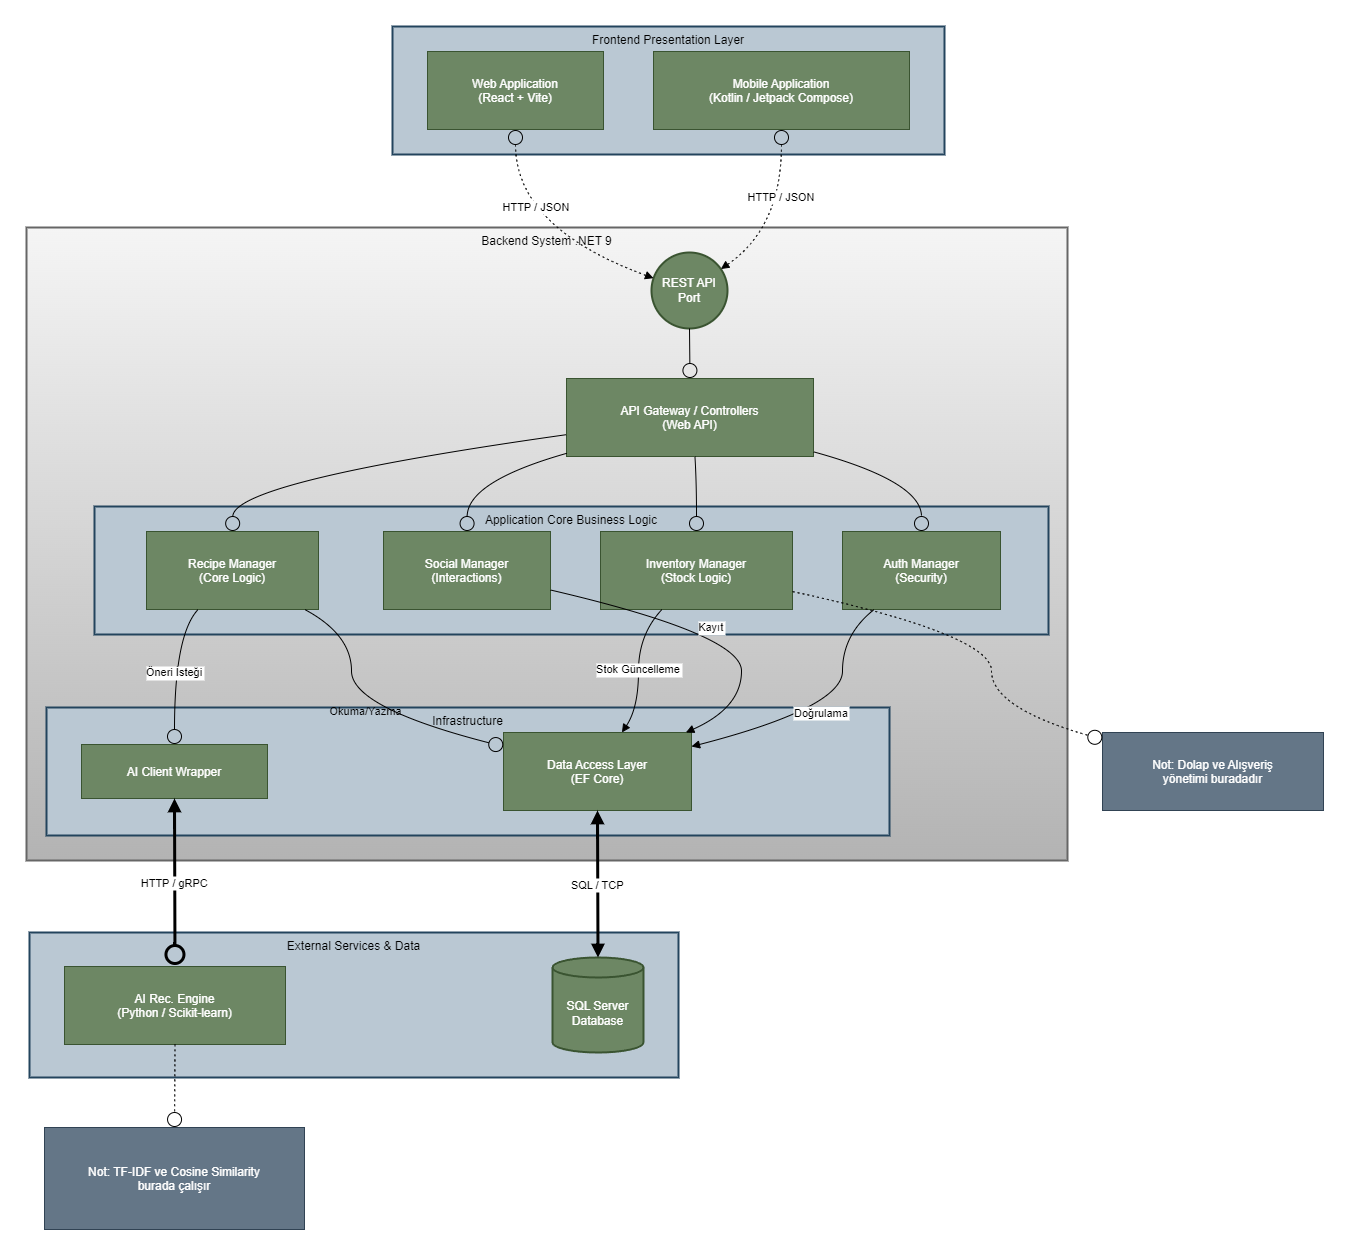

The diagram above was exported from draw.io. Its source (the exported page's mxGraphModel, read from the mxfile embedded in the PNG):
<mxGraphModel dx="1221" dy="871" grid="1" gridSize="10" guides="1" tooltips="1" connect="1" arrows="1" fold="1" page="1" pageScale="1" pageWidth="1654" pageHeight="2336" math="0" shadow="0">
  <root>
    <mxCell id="0" />
    <mxCell id="1" parent="0" />
    <mxCell id="8lEmfC8MjHng-7RPh8S7-1" value="External Services &amp; Data" style="whiteSpace=wrap;strokeWidth=2;verticalAlign=top;fillColor=#bac8d3;strokeColor=#23445d;" parent="1" vertex="1">
      <mxGeometry x="23" y="926" width="649" height="145" as="geometry" />
    </mxCell>
    <mxCell id="8lEmfC8MjHng-7RPh8S7-2" value="Backend System .NET 9" style="whiteSpace=wrap;strokeWidth=2;verticalAlign=top;fillColor=#f5f5f5;strokeColor=#666666;gradientColor=#b3b3b3;" parent="1" vertex="1">
      <mxGeometry x="20" y="221" width="1041" height="633" as="geometry" />
    </mxCell>
    <mxCell id="8lEmfC8MjHng-7RPh8S7-3" value="Infrastructure" style="whiteSpace=wrap;strokeWidth=2;verticalAlign=top;fillColor=#bac8d3;strokeColor=#23445d;" parent="1" vertex="1">
      <mxGeometry x="40" y="701" width="843" height="128" as="geometry" />
    </mxCell>
    <mxCell id="8lEmfC8MjHng-7RPh8S7-4" value="Application Core Business Logic" style="whiteSpace=wrap;strokeWidth=2;verticalAlign=top;fillColor=#bac8d3;strokeColor=#23445d;" parent="1" vertex="1">
      <mxGeometry x="88" y="500" width="954" height="128" as="geometry" />
    </mxCell>
    <mxCell id="8lEmfC8MjHng-7RPh8S7-5" value="Frontend Presentation Layer" style="whiteSpace=wrap;strokeWidth=2;verticalAlign=top;fillColor=#bac8d3;strokeColor=#23445d;" parent="1" vertex="1">
      <mxGeometry x="386" y="20" width="552" height="128" as="geometry" />
    </mxCell>
    <mxCell id="8lEmfC8MjHng-7RPh8S7-6" value="Web Application&#10;(React + Vite)" style="fillColor=#6d8764;strokeColor=#3A5431;fontColor=#ffffff;" parent="1" vertex="1">
      <mxGeometry x="421" y="45" width="176" height="78" as="geometry" />
    </mxCell>
    <mxCell id="8lEmfC8MjHng-7RPh8S7-7" value="Mobile Application&#10;(Kotlin / Jetpack Compose)" style="fillColor=#6d8764;strokeColor=#3A5431;fontColor=#ffffff;" parent="1" vertex="1">
      <mxGeometry x="647" y="45" width="256" height="78" as="geometry" />
    </mxCell>
    <mxCell id="8lEmfC8MjHng-7RPh8S7-8" value="REST API&#10;Port" style="ellipse;aspect=fixed;strokeWidth=2;whiteSpace=wrap;fillColor=#6d8764;strokeColor=#3A5431;fontColor=#ffffff;" parent="1" vertex="1">
      <mxGeometry x="645" y="246" width="76" height="76" as="geometry" />
    </mxCell>
    <mxCell id="8lEmfC8MjHng-7RPh8S7-9" value="API Gateway / Controllers&#10;(Web API)" style="fillColor=#6d8764;strokeColor=#3A5431;fontColor=#ffffff;" parent="1" vertex="1">
      <mxGeometry x="560" y="372" width="247" height="78" as="geometry" />
    </mxCell>
    <mxCell id="8lEmfC8MjHng-7RPh8S7-10" value="Auth Manager&#10;(Security)" style="fillColor=#6d8764;strokeColor=#3A5431;fontColor=#ffffff;" parent="1" vertex="1">
      <mxGeometry x="836" y="525" width="158" height="78" as="geometry" />
    </mxCell>
    <mxCell id="8lEmfC8MjHng-7RPh8S7-11" value="Recipe Manager&#10;(Core Logic)" style="fillColor=#6d8764;strokeColor=#3A5431;fontColor=#ffffff;" parent="1" vertex="1">
      <mxGeometry x="140" y="525" width="172" height="78" as="geometry" />
    </mxCell>
    <mxCell id="8lEmfC8MjHng-7RPh8S7-12" value="Inventory Manager&#10;(Stock Logic)" style="fillColor=#6d8764;strokeColor=#3A5431;fontColor=#ffffff;" parent="1" vertex="1">
      <mxGeometry x="594" y="525" width="192" height="78" as="geometry" />
    </mxCell>
    <mxCell id="8lEmfC8MjHng-7RPh8S7-13" value="Social Manager&#10;(Interactions)" style="fillColor=#6d8764;strokeColor=#3A5431;fontColor=#ffffff;" parent="1" vertex="1">
      <mxGeometry x="377" y="525" width="167" height="78" as="geometry" />
    </mxCell>
    <mxCell id="8lEmfC8MjHng-7RPh8S7-14" value="Data Access Layer&#10;(EF Core)" style="fillColor=#6d8764;strokeColor=#3A5431;fontColor=#ffffff;" parent="1" vertex="1">
      <mxGeometry x="497" y="726" width="188" height="78" as="geometry" />
    </mxCell>
    <mxCell id="8lEmfC8MjHng-7RPh8S7-15" value="AI Client Wrapper" style="fillColor=#6d8764;strokeColor=#3A5431;fontColor=#ffffff;" parent="1" vertex="1">
      <mxGeometry x="75" y="738" width="186" height="54" as="geometry" />
    </mxCell>
    <mxCell id="8lEmfC8MjHng-7RPh8S7-16" value="AI Rec. Engine&#10;(Python / Scikit-learn)" style="fillColor=#6d8764;strokeColor=#3A5431;fontColor=#ffffff;" parent="1" vertex="1">
      <mxGeometry x="58" y="960" width="221" height="78" as="geometry" />
    </mxCell>
    <mxCell id="8lEmfC8MjHng-7RPh8S7-17" value="SQL Server&#10;Database" style="shape=cylinder3;boundedLbl=1;backgroundOutline=1;size=10;strokeWidth=2;whiteSpace=wrap;fillColor=#6d8764;fontColor=#ffffff;strokeColor=#3A5431;" parent="1" vertex="1">
      <mxGeometry x="546" y="951" width="91" height="95" as="geometry" />
    </mxCell>
    <mxCell id="8lEmfC8MjHng-7RPh8S7-18" value="Not: TF-IDF ve Cosine Similarity&#10;burada çalışır" style="fillColor=#647687;strokeColor=#314354;fontColor=#ffffff;" parent="1" vertex="1">
      <mxGeometry x="38" y="1121" width="260" height="102" as="geometry" />
    </mxCell>
    <mxCell id="8lEmfC8MjHng-7RPh8S7-19" value="Not: Dolap ve Alışveriş&#10;yönetimi buradadır" style="fillColor=#647687;strokeColor=#314354;fontColor=#ffffff;" parent="1" vertex="1">
      <mxGeometry x="1096" y="726" width="221" height="78" as="geometry" />
    </mxCell>
    <mxCell id="8lEmfC8MjHng-7RPh8S7-20" value="HTTP / JSON" style="curved=1;dashed=1;dashPattern=2 3;startArrow=circle;startFill=0;endArrow=block;exitX=0.5;exitY=1;entryX=0;entryY=0.32;rounded=0;" parent="1" source="8lEmfC8MjHng-7RPh8S7-6" target="8lEmfC8MjHng-7RPh8S7-8" edge="1">
      <mxGeometry x="-0.3716" y="21" relative="1" as="geometry">
        <Array as="points">
          <mxPoint x="509" y="221" />
        </Array>
        <mxPoint as="offset" />
      </mxGeometry>
    </mxCell>
    <mxCell id="8lEmfC8MjHng-7RPh8S7-21" value="HTTP / JSON" style="curved=1;dashed=1;dashPattern=2 3;startArrow=circle;startFill=0;endArrow=block;exitX=0.5;exitY=1;entryX=1;entryY=0.15;rounded=0;" parent="1" source="8lEmfC8MjHng-7RPh8S7-7" target="8lEmfC8MjHng-7RPh8S7-8" edge="1">
      <mxGeometry x="-0.2187" relative="1" as="geometry">
        <Array as="points">
          <mxPoint x="775" y="221" />
        </Array>
        <mxPoint as="offset" />
      </mxGeometry>
    </mxCell>
    <mxCell id="8lEmfC8MjHng-7RPh8S7-22" value="" style="curved=1;startArrow=none;endArrow=circle;endFill=0;exitX=0.5;exitY=1;entryX=0.5;entryY=0;rounded=0;" parent="1" source="8lEmfC8MjHng-7RPh8S7-8" target="8lEmfC8MjHng-7RPh8S7-9" edge="1">
      <mxGeometry relative="1" as="geometry">
        <Array as="points" />
      </mxGeometry>
    </mxCell>
    <mxCell id="8lEmfC8MjHng-7RPh8S7-23" value="" style="curved=1;startArrow=none;endArrow=circle;endFill=0;exitX=1;exitY=0.94;entryX=0.5;entryY=0;rounded=0;" parent="1" source="8lEmfC8MjHng-7RPh8S7-9" target="8lEmfC8MjHng-7RPh8S7-10" edge="1">
      <mxGeometry relative="1" as="geometry">
        <Array as="points">
          <mxPoint x="915" y="475" />
        </Array>
      </mxGeometry>
    </mxCell>
    <mxCell id="8lEmfC8MjHng-7RPh8S7-24" value="" style="curved=1;startArrow=none;endArrow=circle;endFill=0;exitX=0;exitY=0.72;entryX=0.5;entryY=0;rounded=0;" parent="1" source="8lEmfC8MjHng-7RPh8S7-9" target="8lEmfC8MjHng-7RPh8S7-11" edge="1">
      <mxGeometry relative="1" as="geometry">
        <Array as="points">
          <mxPoint x="227" y="475" />
        </Array>
      </mxGeometry>
    </mxCell>
    <mxCell id="8lEmfC8MjHng-7RPh8S7-25" value="" style="curved=1;startArrow=none;endArrow=circle;endFill=0;exitX=0.52;exitY=1;entryX=0.5;entryY=0;rounded=0;" parent="1" source="8lEmfC8MjHng-7RPh8S7-9" target="8lEmfC8MjHng-7RPh8S7-12" edge="1">
      <mxGeometry relative="1" as="geometry">
        <Array as="points">
          <mxPoint x="690" y="475" />
        </Array>
      </mxGeometry>
    </mxCell>
    <mxCell id="8lEmfC8MjHng-7RPh8S7-26" value="" style="curved=1;startArrow=none;endArrow=circle;endFill=0;exitX=0;exitY=0.96;entryX=0.5;entryY=0;rounded=0;" parent="1" source="8lEmfC8MjHng-7RPh8S7-9" target="8lEmfC8MjHng-7RPh8S7-13" edge="1">
      <mxGeometry relative="1" as="geometry">
        <Array as="points">
          <mxPoint x="461" y="475" />
        </Array>
      </mxGeometry>
    </mxCell>
    <mxCell id="8lEmfC8MjHng-7RPh8S7-27" value="Okuma/Yazma" style="curved=1;startArrow=none;endArrow=circle;endFill=0;exitX=0.92;exitY=1;entryX=0;entryY=0.18;rounded=0;labelBackgroundColor=none;" parent="1" source="8lEmfC8MjHng-7RPh8S7-11" target="8lEmfC8MjHng-7RPh8S7-14" edge="1">
      <mxGeometry relative="1" as="geometry">
        <Array as="points">
          <mxPoint x="345" y="628" />
          <mxPoint x="345" y="701" />
        </Array>
      </mxGeometry>
    </mxCell>
    <mxCell id="8lEmfC8MjHng-7RPh8S7-28" value="Stok Güncelleme" style="curved=1;startArrow=none;endArrow=block;exitX=0.32;exitY=1;entryX=0.63;entryY=0;rounded=0;" parent="1" source="8lEmfC8MjHng-7RPh8S7-12" target="8lEmfC8MjHng-7RPh8S7-14" edge="1">
      <mxGeometry relative="1" as="geometry">
        <Array as="points">
          <mxPoint x="632" y="628" />
          <mxPoint x="632" y="701" />
        </Array>
      </mxGeometry>
    </mxCell>
    <mxCell id="8lEmfC8MjHng-7RPh8S7-29" value="Kayıt" style="curved=1;startArrow=none;endArrow=block;exitX=1;exitY=0.75;entryX=0.97;entryY=0;rounded=0;" parent="1" source="8lEmfC8MjHng-7RPh8S7-13" target="8lEmfC8MjHng-7RPh8S7-14" edge="1">
      <mxGeometry relative="1" as="geometry">
        <Array as="points">
          <mxPoint x="735" y="628" />
          <mxPoint x="735" y="701" />
        </Array>
      </mxGeometry>
    </mxCell>
    <mxCell id="8lEmfC8MjHng-7RPh8S7-30" value="Doğrulama" style="curved=1;startArrow=none;endArrow=block;exitX=0.2;exitY=1;entryX=1;entryY=0.18;rounded=0;" parent="1" source="8lEmfC8MjHng-7RPh8S7-10" target="8lEmfC8MjHng-7RPh8S7-14" edge="1">
      <mxGeometry relative="1" as="geometry">
        <Array as="points">
          <mxPoint x="836" y="628" />
          <mxPoint x="836" y="701" />
        </Array>
      </mxGeometry>
    </mxCell>
    <mxCell id="8lEmfC8MjHng-7RPh8S7-31" value="Öneri İsteği" style="curved=1;startArrow=none;endArrow=circle;endFill=0;exitX=0.3;exitY=1;entryX=0.5;entryY=-0.01;rounded=0;" parent="1" source="8lEmfC8MjHng-7RPh8S7-11" target="8lEmfC8MjHng-7RPh8S7-15" edge="1">
      <mxGeometry relative="1" as="geometry">
        <Array as="points">
          <mxPoint x="168" y="628" />
        </Array>
      </mxGeometry>
    </mxCell>
    <mxCell id="8lEmfC8MjHng-7RPh8S7-32" value="HTTP / gRPC" style="curved=1;startArrow=block;endArrow=circle;endFill=0;strokeWidth=3;exitX=0.5;exitY=0.99;entryX=0.5;entryY=0;rounded=0;" parent="1" source="8lEmfC8MjHng-7RPh8S7-15" target="8lEmfC8MjHng-7RPh8S7-16" edge="1">
      <mxGeometry relative="1" as="geometry">
        <Array as="points" />
      </mxGeometry>
    </mxCell>
    <mxCell id="8lEmfC8MjHng-7RPh8S7-33" value="SQL / TCP" style="curved=1;startArrow=block;endArrow=block;strokeWidth=3;exitX=0.5;exitY=1;entryX=0.5;entryY=0;rounded=0;" parent="1" source="8lEmfC8MjHng-7RPh8S7-14" target="8lEmfC8MjHng-7RPh8S7-17" edge="1">
      <mxGeometry relative="1" as="geometry">
        <Array as="points" />
      </mxGeometry>
    </mxCell>
    <mxCell id="8lEmfC8MjHng-7RPh8S7-34" value="" style="curved=1;dashed=1;dashPattern=2 3;startArrow=none;endArrow=circle;endFill=0;exitX=0.5;exitY=1;entryX=0.5;entryY=0;rounded=0;" parent="1" source="8lEmfC8MjHng-7RPh8S7-16" target="8lEmfC8MjHng-7RPh8S7-18" edge="1">
      <mxGeometry relative="1" as="geometry">
        <Array as="points" />
      </mxGeometry>
    </mxCell>
    <mxCell id="8lEmfC8MjHng-7RPh8S7-35" value="" style="curved=1;dashed=1;dashPattern=2 3;startArrow=none;endArrow=circle;endFill=0;exitX=1;exitY=0.77;entryX=0;entryY=0.09;rounded=0;" parent="1" source="8lEmfC8MjHng-7RPh8S7-12" target="8lEmfC8MjHng-7RPh8S7-19" edge="1">
      <mxGeometry relative="1" as="geometry">
        <Array as="points">
          <mxPoint x="985" y="628" />
          <mxPoint x="985" y="701" />
        </Array>
      </mxGeometry>
    </mxCell>
  </root>
</mxGraphModel>